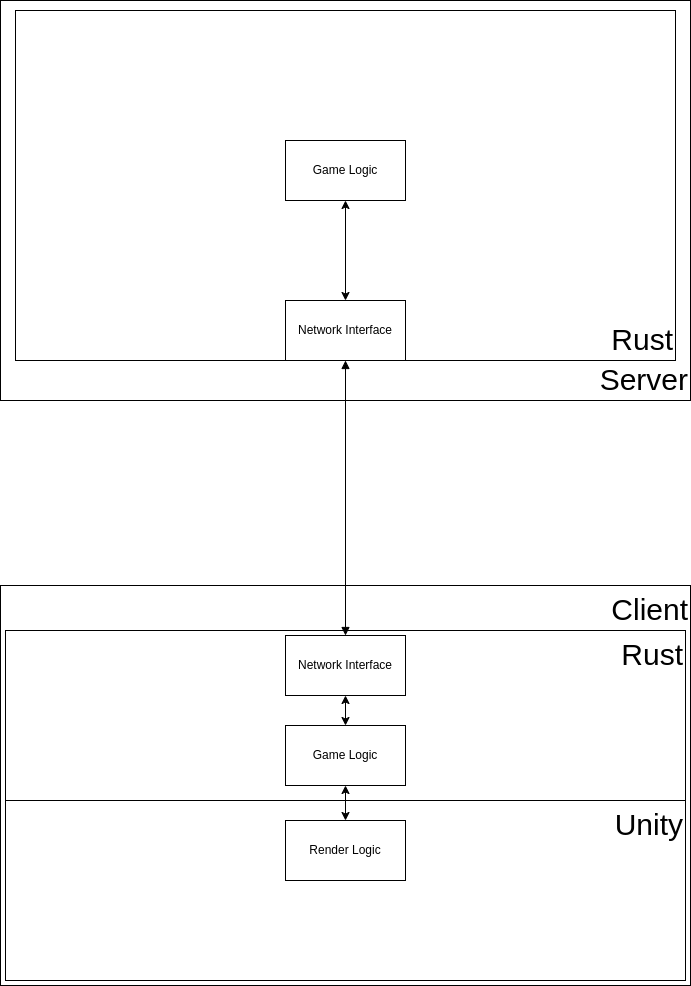

The diagram above was exported from draw.io. Its source (the exported page's mxGraphModel, read from the mxfile embedded in the PNG):
<mxGraphModel dx="1434" dy="2025" grid="1" gridSize="10" guides="1" tooltips="1" connect="1" arrows="1" fold="1" page="1" pageScale="1" pageWidth="827" pageHeight="1169" math="0" shadow="0">
  <root>
    <mxCell id="QVSm1WpFLGnGt2S1O48P-0" />
    <mxCell id="QVSm1WpFLGnGt2S1O48P-1" parent="QVSm1WpFLGnGt2S1O48P-0" />
    <mxCell id="QVSm1WpFLGnGt2S1O48P-2" value="&lt;div style=&quot;&quot;&gt;&lt;span style=&quot;font-size: 30px; background-color: initial;&quot;&gt;Client&lt;/span&gt;&lt;/div&gt;" style="rounded=0;whiteSpace=wrap;html=1;align=right;verticalAlign=top;" vertex="1" parent="QVSm1WpFLGnGt2S1O48P-1">
      <mxGeometry x="65" y="385" width="690" height="400" as="geometry" />
    </mxCell>
    <mxCell id="QVSm1WpFLGnGt2S1O48P-3" value="&lt;font style=&quot;font-size: 30px;&quot;&gt;Unity&lt;/font&gt;" style="rounded=0;whiteSpace=wrap;html=1;align=right;verticalAlign=top;" vertex="1" parent="QVSm1WpFLGnGt2S1O48P-1">
      <mxGeometry x="70" y="600" width="680" height="180" as="geometry" />
    </mxCell>
    <mxCell id="QVSm1WpFLGnGt2S1O48P-4" value="&lt;font style=&quot;font-size: 30px;&quot;&gt;Rust&lt;/font&gt;" style="rounded=0;whiteSpace=wrap;html=1;align=right;verticalAlign=top;" vertex="1" parent="QVSm1WpFLGnGt2S1O48P-1">
      <mxGeometry x="70" y="430" width="680" height="170" as="geometry" />
    </mxCell>
    <mxCell id="QVSm1WpFLGnGt2S1O48P-5" value="&lt;div style=&quot;&quot;&gt;&lt;span style=&quot;background-color: initial;&quot;&gt;&lt;font style=&quot;font-size: 30px;&quot;&gt;Server&lt;/font&gt;&lt;/span&gt;&lt;/div&gt;" style="rounded=0;whiteSpace=wrap;html=1;align=right;verticalAlign=bottom;" vertex="1" parent="QVSm1WpFLGnGt2S1O48P-1">
      <mxGeometry x="65" y="-200" width="690" height="400" as="geometry" />
    </mxCell>
    <mxCell id="QVSm1WpFLGnGt2S1O48P-6" value="&lt;font style=&quot;font-size: 30px;&quot;&gt;Rust&lt;/font&gt;" style="rounded=0;whiteSpace=wrap;html=1;verticalAlign=bottom;align=right;" vertex="1" parent="QVSm1WpFLGnGt2S1O48P-1">
      <mxGeometry x="80" y="-190" width="660" height="350" as="geometry" />
    </mxCell>
    <mxCell id="QVSm1WpFLGnGt2S1O48P-7" style="edgeStyle=orthogonalEdgeStyle;rounded=0;orthogonalLoop=1;jettySize=auto;html=1;startArrow=block;startFill=1;endArrow=block;endFill=1;" edge="1" parent="QVSm1WpFLGnGt2S1O48P-1" source="QVSm1WpFLGnGt2S1O48P-8" target="QVSm1WpFLGnGt2S1O48P-10">
      <mxGeometry relative="1" as="geometry" />
    </mxCell>
    <mxCell id="QVSm1WpFLGnGt2S1O48P-8" value="Network Interface" style="rounded=0;whiteSpace=wrap;html=1;" vertex="1" parent="QVSm1WpFLGnGt2S1O48P-1">
      <mxGeometry x="350" y="100" width="120" height="60" as="geometry" />
    </mxCell>
    <mxCell id="2mC4lTsJmdYVDFOL8DWl-0" style="edgeStyle=orthogonalEdgeStyle;rounded=0;orthogonalLoop=1;jettySize=auto;html=1;startArrow=classic;startFill=1;" edge="1" parent="QVSm1WpFLGnGt2S1O48P-1" source="QVSm1WpFLGnGt2S1O48P-10" target="QVSm1WpFLGnGt2S1O48P-14">
      <mxGeometry relative="1" as="geometry" />
    </mxCell>
    <mxCell id="QVSm1WpFLGnGt2S1O48P-10" value="Network Interface" style="rounded=0;whiteSpace=wrap;html=1;" vertex="1" parent="QVSm1WpFLGnGt2S1O48P-1">
      <mxGeometry x="350" y="435" width="120" height="60" as="geometry" />
    </mxCell>
    <mxCell id="QVSm1WpFLGnGt2S1O48P-11" style="edgeStyle=orthogonalEdgeStyle;rounded=0;orthogonalLoop=1;jettySize=auto;html=1;startArrow=classic;startFill=1;" edge="1" parent="QVSm1WpFLGnGt2S1O48P-1" source="QVSm1WpFLGnGt2S1O48P-12" target="QVSm1WpFLGnGt2S1O48P-8">
      <mxGeometry relative="1" as="geometry" />
    </mxCell>
    <mxCell id="QVSm1WpFLGnGt2S1O48P-12" value="Game Logic" style="rounded=0;whiteSpace=wrap;html=1;" vertex="1" parent="QVSm1WpFLGnGt2S1O48P-1">
      <mxGeometry x="350" y="-60" width="120" height="60" as="geometry" />
    </mxCell>
    <mxCell id="2mC4lTsJmdYVDFOL8DWl-2" style="edgeStyle=orthogonalEdgeStyle;rounded=0;orthogonalLoop=1;jettySize=auto;html=1;startArrow=classic;startFill=1;" edge="1" parent="QVSm1WpFLGnGt2S1O48P-1" source="QVSm1WpFLGnGt2S1O48P-14" target="2mC4lTsJmdYVDFOL8DWl-1">
      <mxGeometry relative="1" as="geometry" />
    </mxCell>
    <mxCell id="QVSm1WpFLGnGt2S1O48P-14" value="Game Logic" style="rounded=0;whiteSpace=wrap;html=1;" vertex="1" parent="QVSm1WpFLGnGt2S1O48P-1">
      <mxGeometry x="350" y="525" width="120" height="60" as="geometry" />
    </mxCell>
    <mxCell id="2mC4lTsJmdYVDFOL8DWl-1" value="Render Logic" style="rounded=0;whiteSpace=wrap;html=1;" vertex="1" parent="QVSm1WpFLGnGt2S1O48P-1">
      <mxGeometry x="350" y="620" width="120" height="60" as="geometry" />
    </mxCell>
  </root>
</mxGraphModel>